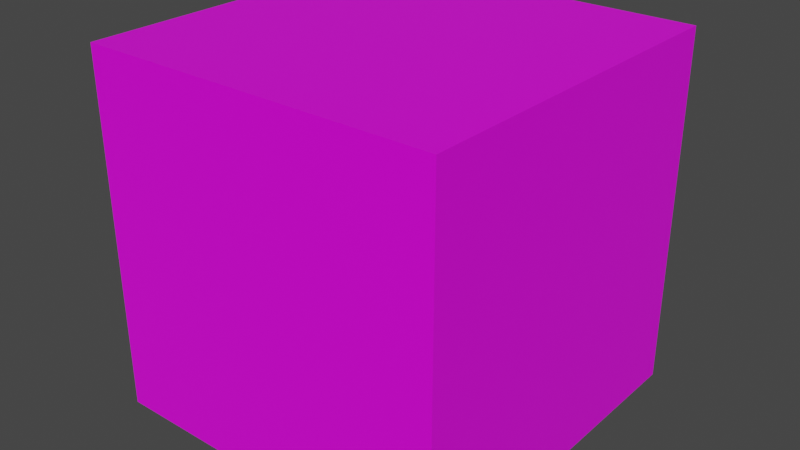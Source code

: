 # Source: test_1.blend  (saved by Blender 2.91.10; exported with 4.5.12 LTS)
import bpy
from mathutils import Matrix  # noqa: F401  (used for matrix-valued properties, if any)

bpy.ops.wm.read_factory_settings(use_empty=True)
scene = bpy.context.scene
scene.name = 'Scene'

# ---- collections
col_collection = bpy.data.collections.new('Collection'); scene.collection.children.link(col_collection)

# ---- images (referenced by path relative to the original .blend; pixels are not part of the script)
import os
ASSET_DIR = os.environ.get("B2B_ASSET_DIR", "")  # directory of the original .blend (textures are referenced by path, not embedded)
HERE = os.path.dirname(os.path.abspath(__file__))  # packed textures are extracted next to this script under _unpacked/

def load_image(name, relpath, width, height, colorspace="sRGB"):
    """Load a texture the original file referenced (path relative to the .blend, or extracted next to this script)."""
    p = next((c for c in (os.path.join(HERE, relpath), os.path.join(ASSET_DIR, relpath)) if relpath and os.path.exists(c)), "")
    if p:
        img = bpy.data.images.load(p, check_existing=True)
        img.name = name
    else:  # same state as the original file: an image datablock whose file is absent (Cycles renders it pink)
        img = bpy.data.images.new(name, width, height)
        img.source = "FILE"
        img.filepath = "//" + (relpath or name)
    img.colorspace_settings.name = colorspace
    return img
img_test_1_texture = load_image('test_1_texture', 'test_1_texture.jpg', 1024, 1024, 'sRGB')

# ---- materials (node trees are filled in below, after node groups)
mat_material = bpy.data.materials.new('Material')
mat_material.alpha_threshold = 0.0
mat_material.use_transparent_shadow = False
mat_material.line_color = (0.0, 0.0, 0.0, 1.0)

# ---- material node trees
mat_material.use_nodes = True; mat_material.node_tree.nodes.clear()
_N = mat_material.node_tree.nodes; _L = mat_material.node_tree.links
n0 = _N.new('ShaderNodeOutputMaterial'); n0.name = 'Material Output'; n0.location = (300, 300)
n1 = _N.new('ShaderNodeBsdfPrincipled'); n1.name = 'Principled BSDF'; n1.location = (10, 300)
n1.distribution = 'GGX'
n1.subsurface_method = 'BURLEY'
n1.inputs[2].default_value = 0.4
n1.inputs[3].default_value = 1.45
n1.inputs[27].default_value = (0.0, 0.0, 0.0, 1.0)
n1.inputs[28].default_value = 1.0
n2 = _N.new('ShaderNodeTexImage'); n2.name = 'Image Texture'; n2.location = (-280, 280)
n2.image = img_test_1_texture
_L.new(n1.outputs[0], n0.inputs[0])
_L.new(n2.outputs[0], n1.inputs[0])
n0.is_active_output = True

# ---- world
world_world = bpy.data.worlds.new('World'); scene.world = world_world
world_world.use_nodes = True; world_world.node_tree.nodes.clear()
_N = world_world.node_tree.nodes; _L = world_world.node_tree.links
n0 = _N.new('ShaderNodeOutputWorld'); n0.name = 'World Output'; n0.location = (300, 300)
n1 = _N.new('ShaderNodeBackground'); n1.name = 'Background'; n1.location = (10, 300)
n1.inputs[0].default_value = (0.05088, 0.05088, 0.05088, 1.0)
_L.new(n1.outputs[0], n0.inputs[0])
n0.is_active_output = True
world_world.color = (0.05088, 0.05088, 0.05088)
world_world.use_sun_shadow = False
world_world.sun_shadow_jitter_overblur = 0.0

# ---- meshes
me_test_1 = bpy.data.meshes.new('test_1')
me_test_1.from_pydata([(1.0, 1.0, 1.0), (1.0, 1.0, -1.0), (1.0, -1.0, 1.0), (1.0, -1.0, -1.0), (-1.0, 1.0, 1.0), (-1.0, 1.0, -1.0), (-1.0, -1.0, 1.0), (-1.0, -1.0, -1.0)], [], [(0, 4, 6, 2), (3, 2, 6, 7), (7, 6, 4, 5), (5, 1, 3, 7), (1, 0, 2, 3), (5, 4, 0, 1)])
_uv = me_test_1.uv_layers.new(name='UVMap')
_uv.uv.foreach_set('vector', [0.625, 0.5, 0.875, 0.5, 0.875, 0.75, 0.625, 0.75, 0.375, 0.75, 0.625, 0.75, 0.625, 1.0, 0.375, 1.0, 0.375, 0.0, 0.625, 0.0, 0.625, 0.25, 0.375, 0.25, 0.125, 0.5, 0.375, 0.5, 0.375, 0.75, 0.125, 0.75, 0.375, 0.5, 0.625, 0.5, 0.625, 0.75, 0.375, 0.75, 0.375, 0.25, 0.625, 0.25, 0.625, 0.5, 0.375, 0.5])
me_test_1.materials.append(mat_material)
me_test_1.use_remesh_preserve_volume = False
me_test_1.use_remesh_preserve_attributes = False
me_test_1.use_mirror_vertex_groups = False
me_test_1.update()

# ---- objects
ob_test_1 = bpy.data.objects.new('test_1', me_test_1)

# ---- transforms, parenting, visibility, modifiers, constraints
ob_test_1.location = (0.0, 0.0, 0.0)
ob_test_1.lock_rotations_4d = False
ob_test_1.empty_display_type = 'ARROWS'
ob_test_1.lineart.crease_threshold = 0.0

# ---- collection membership
col_collection.objects.link(ob_test_1)

# ---- scene / render settings (as saved in the file)
scene.frame_start = 1; scene.frame_end = 250; scene.frame_set(1)
scene.render.engine = 'BLENDER_EEVEE_NEXT'
scene.cycles.use_denoising = False
scene.cycles.samples = 128
scene.cycles.sampling_pattern = 'TABULATED_SOBOL'
scene.cycles.use_adaptive_sampling = False
scene.cycles.use_light_tree = False
scene.view_settings.view_transform = 'Filmic'
bpy.context.view_layer.update()

# ---- added for rendering (the .blend has no active camera and no usable light): camera, sun
cam_auto = bpy.data.cameras.new('AutoCamera')
cam_auto.lens = 50.0
cam_auto.sensor_width = 36.0
cam_auto.clip_end = 1000.0
ob_auto_camera = bpy.data.objects.new('AutoCamera', cam_auto)
scene.collection.objects.link(ob_auto_camera)
ob_auto_camera.location = (3.20507, -3.84609, 2.56406)
ob_auto_camera.rotation_euler = (1.09748, -7.21219e-08, 0.694738)
scene.camera = ob_auto_camera
light_auto_sun = bpy.data.lights.new('AutoSun', 'SUN')
light_auto_sun.energy = 3.0
light_auto_sun.angle = 0.0523599
ob_auto_sun = bpy.data.objects.new('AutoSun', light_auto_sun)
scene.collection.objects.link(ob_auto_sun)
ob_auto_sun.rotation_euler = (0.872665, 0.174533, 0.523599)
bpy.context.view_layer.update()
